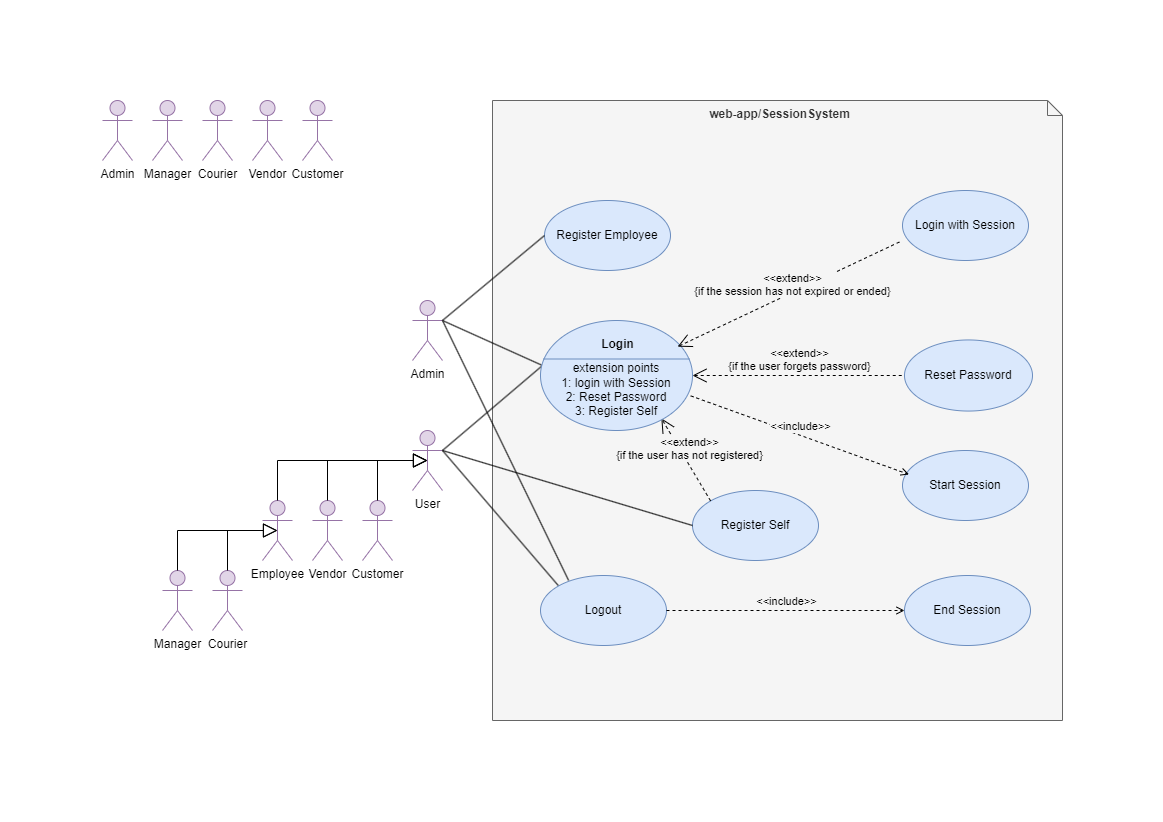

The diagram above was exported from draw.io. Its source (the exported page's mxGraphModel, read from the mxfile embedded in the PNG):
<mxGraphModel dx="959" dy="715" grid="1" gridSize="10" guides="1" tooltips="1" connect="1" arrows="1" fold="1" page="1" pageScale="1" pageWidth="850" pageHeight="1100" math="0" shadow="0">
  <root>
    <mxCell id="0" />
    <mxCell id="1" parent="0" />
    <mxCell id="6ZSZTLtW-f50ph0l3MUo-25" value="web-app/SessionSystem" style="shape=note;html=1;verticalAlign=top;fontStyle=1;whiteSpace=wrap;align=center;fillColor=#f5f5f5;fontColor=#333333;strokeColor=#666666;size=15;spacingLeft=5;labelBackgroundColor=#f5f5f5;" vertex="1" parent="1">
      <mxGeometry x="430" y="40" width="570" height="620" as="geometry" />
    </mxCell>
    <mxCell id="6ZSZTLtW-f50ph0l3MUo-19" value="Admin" style="shape=umlActor;html=1;verticalLabelPosition=bottom;verticalAlign=top;align=center;fillColor=#e1d5e7;strokeColor=#9673a6;" vertex="1" parent="1">
      <mxGeometry x="40" y="40" width="30" height="60" as="geometry" />
    </mxCell>
    <mxCell id="6ZSZTLtW-f50ph0l3MUo-20" value="Manager" style="shape=umlActor;html=1;verticalLabelPosition=bottom;verticalAlign=top;align=center;fillColor=#e1d5e7;strokeColor=#9673a6;" vertex="1" parent="1">
      <mxGeometry x="90" y="40" width="30" height="60" as="geometry" />
    </mxCell>
    <mxCell id="6ZSZTLtW-f50ph0l3MUo-21" value="Courier" style="shape=umlActor;html=1;verticalLabelPosition=bottom;verticalAlign=top;align=center;fillColor=#e1d5e7;strokeColor=#9673a6;" vertex="1" parent="1">
      <mxGeometry x="140" y="40" width="30" height="60" as="geometry" />
    </mxCell>
    <mxCell id="6ZSZTLtW-f50ph0l3MUo-22" value="Vendor" style="shape=umlActor;html=1;verticalLabelPosition=bottom;verticalAlign=top;align=center;fillColor=#e1d5e7;strokeColor=#9673a6;" vertex="1" parent="1">
      <mxGeometry x="190" y="40" width="30" height="60" as="geometry" />
    </mxCell>
    <mxCell id="6ZSZTLtW-f50ph0l3MUo-23" value="Customer" style="shape=umlActor;html=1;verticalLabelPosition=bottom;verticalAlign=top;align=center;fillColor=#e1d5e7;strokeColor=#9673a6;" vertex="1" parent="1">
      <mxGeometry x="240" y="40" width="30" height="60" as="geometry" />
    </mxCell>
    <mxCell id="6ZSZTLtW-f50ph0l3MUo-33" value="User" style="shape=umlActor;html=1;verticalLabelPosition=bottom;verticalAlign=top;align=center;fillColor=#e1d5e7;strokeColor=#9673a6;" vertex="1" parent="1">
      <mxGeometry x="350" y="370" width="30" height="60" as="geometry" />
    </mxCell>
    <mxCell id="6ZSZTLtW-f50ph0l3MUo-35" value="Admin" style="shape=umlActor;html=1;verticalLabelPosition=bottom;verticalAlign=top;align=center;fillColor=#e1d5e7;strokeColor=#9673a6;" vertex="1" parent="1">
      <mxGeometry x="350" y="240" width="30" height="60" as="geometry" />
    </mxCell>
    <mxCell id="6ZSZTLtW-f50ph0l3MUo-36" value="Manager" style="shape=umlActor;html=1;verticalLabelPosition=bottom;verticalAlign=top;align=center;fillColor=#e1d5e7;strokeColor=#9673a6;" vertex="1" parent="1">
      <mxGeometry x="100" y="510" width="30" height="60" as="geometry" />
    </mxCell>
    <mxCell id="6ZSZTLtW-f50ph0l3MUo-37" value="Courier" style="shape=umlActor;html=1;verticalLabelPosition=bottom;verticalAlign=top;align=center;fillColor=#e1d5e7;strokeColor=#9673a6;" vertex="1" parent="1">
      <mxGeometry x="150" y="510" width="30" height="60" as="geometry" />
    </mxCell>
    <mxCell id="6ZSZTLtW-f50ph0l3MUo-38" value="Vendor" style="shape=umlActor;html=1;verticalLabelPosition=bottom;verticalAlign=top;align=center;fillColor=#e1d5e7;strokeColor=#9673a6;" vertex="1" parent="1">
      <mxGeometry x="250" y="440" width="30" height="60" as="geometry" />
    </mxCell>
    <mxCell id="6ZSZTLtW-f50ph0l3MUo-39" value="Customer" style="shape=umlActor;html=1;verticalLabelPosition=bottom;verticalAlign=top;align=center;fillColor=#e1d5e7;strokeColor=#9673a6;" vertex="1" parent="1">
      <mxGeometry x="300" y="440" width="30" height="60" as="geometry" />
    </mxCell>
    <mxCell id="6ZSZTLtW-f50ph0l3MUo-49" value="" style="edgeStyle=none;html=1;endArrow=block;endFill=0;endSize=12;verticalAlign=bottom;rounded=0;entryX=0.5;entryY=0.5;entryDx=0;entryDy=0;entryPerimeter=0;exitX=0.5;exitY=0;exitDx=0;exitDy=0;exitPerimeter=0;" edge="1" parent="1" source="6ZSZTLtW-f50ph0l3MUo-36" target="6ZSZTLtW-f50ph0l3MUo-57">
      <mxGeometry width="160" relative="1" as="geometry">
        <mxPoint x="60" y="170" as="sourcePoint" />
        <mxPoint x="220" y="170" as="targetPoint" />
        <Array as="points">
          <mxPoint x="115" y="470" />
        </Array>
      </mxGeometry>
    </mxCell>
    <mxCell id="6ZSZTLtW-f50ph0l3MUo-50" value="" style="edgeStyle=none;html=1;endArrow=block;endFill=0;endSize=12;verticalAlign=bottom;rounded=0;entryX=0.5;entryY=0.5;entryDx=0;entryDy=0;entryPerimeter=0;exitX=0.5;exitY=0;exitDx=0;exitDy=0;exitPerimeter=0;" edge="1" parent="1" source="6ZSZTLtW-f50ph0l3MUo-37" target="6ZSZTLtW-f50ph0l3MUo-57">
      <mxGeometry width="160" relative="1" as="geometry">
        <mxPoint x="60" y="240" as="sourcePoint" />
        <mxPoint x="220" y="240" as="targetPoint" />
        <Array as="points">
          <mxPoint x="165" y="470" />
        </Array>
      </mxGeometry>
    </mxCell>
    <mxCell id="6ZSZTLtW-f50ph0l3MUo-51" value="" style="edgeStyle=none;html=1;endArrow=block;endFill=0;endSize=12;verticalAlign=bottom;rounded=0;entryX=0.5;entryY=0.5;entryDx=0;entryDy=0;entryPerimeter=0;exitX=0.5;exitY=0;exitDx=0;exitDy=0;exitPerimeter=0;" edge="1" parent="1" source="6ZSZTLtW-f50ph0l3MUo-38" target="6ZSZTLtW-f50ph0l3MUo-33">
      <mxGeometry width="160" relative="1" as="geometry">
        <mxPoint x="175" y="399.40999999999997" as="sourcePoint" />
        <mxPoint x="335" y="399.40999999999997" as="targetPoint" />
        <Array as="points">
          <mxPoint x="265" y="400" />
        </Array>
      </mxGeometry>
    </mxCell>
    <mxCell id="6ZSZTLtW-f50ph0l3MUo-52" value="" style="edgeStyle=none;html=1;endArrow=block;endFill=0;endSize=12;verticalAlign=bottom;rounded=0;entryX=0.5;entryY=0.5;entryDx=0;entryDy=0;entryPerimeter=0;exitX=0.5;exitY=0;exitDx=0;exitDy=0;exitPerimeter=0;" edge="1" parent="1" source="6ZSZTLtW-f50ph0l3MUo-39" target="6ZSZTLtW-f50ph0l3MUo-33">
      <mxGeometry width="160" relative="1" as="geometry">
        <mxPoint x="180" y="400" as="sourcePoint" />
        <mxPoint x="330" y="409" as="targetPoint" />
        <Array as="points">
          <mxPoint x="315" y="400" />
        </Array>
      </mxGeometry>
    </mxCell>
    <mxCell id="6ZSZTLtW-f50ph0l3MUo-55" value="Register Self" style="ellipse;whiteSpace=wrap;html=1;fillColor=#dae8fc;strokeColor=#6c8ebf;" vertex="1" parent="1">
      <mxGeometry x="630" y="430" width="126" height="70" as="geometry" />
    </mxCell>
    <mxCell id="6ZSZTLtW-f50ph0l3MUo-57" value="Employee" style="shape=umlActor;html=1;verticalLabelPosition=bottom;verticalAlign=top;align=center;fillColor=#e1d5e7;strokeColor=#9673a6;" vertex="1" parent="1">
      <mxGeometry x="200" y="440" width="30" height="60" as="geometry" />
    </mxCell>
    <mxCell id="6ZSZTLtW-f50ph0l3MUo-58" value="" style="edgeStyle=none;html=1;endArrow=block;endFill=0;endSize=12;verticalAlign=bottom;rounded=0;entryX=0.5;entryY=0.5;entryDx=0;entryDy=0;entryPerimeter=0;exitX=0.5;exitY=0;exitDx=0;exitDy=0;exitPerimeter=0;" edge="1" parent="1" source="6ZSZTLtW-f50ph0l3MUo-57" target="6ZSZTLtW-f50ph0l3MUo-33">
      <mxGeometry width="160" relative="1" as="geometry">
        <mxPoint x="55" y="370" as="sourcePoint" />
        <mxPoint x="325" y="330" as="targetPoint" />
        <Array as="points">
          <mxPoint x="215" y="400" />
        </Array>
      </mxGeometry>
    </mxCell>
    <mxCell id="6ZSZTLtW-f50ph0l3MUo-59" value="" style="edgeStyle=none;html=1;endArrow=none;verticalAlign=bottom;rounded=0;entryX=0;entryY=0;entryDx=0;entryDy=0;exitX=1;exitY=0.3333333333333333;exitDx=0;exitDy=0;exitPerimeter=0;" edge="1" parent="1" source="6ZSZTLtW-f50ph0l3MUo-33" target="6ZSZTLtW-f50ph0l3MUo-85">
      <mxGeometry width="160" relative="1" as="geometry">
        <mxPoint x="209.99999999999977" y="585" as="sourcePoint" />
        <mxPoint x="389.99999999999795" y="665" as="targetPoint" />
      </mxGeometry>
    </mxCell>
    <mxCell id="6ZSZTLtW-f50ph0l3MUo-60" value="Reset Password" style="ellipse;whiteSpace=wrap;html=1;fillColor=#dae8fc;strokeColor=#6c8ebf;" vertex="1" parent="1">
      <mxGeometry x="842" y="279.44" width="128" height="71.11" as="geometry" />
    </mxCell>
    <mxCell id="6ZSZTLtW-f50ph0l3MUo-61" value="Register Employee" style="ellipse;whiteSpace=wrap;html=1;fillColor=#dae8fc;strokeColor=#6c8ebf;" vertex="1" parent="1">
      <mxGeometry x="482" y="140" width="126" height="70" as="geometry" />
    </mxCell>
    <mxCell id="6ZSZTLtW-f50ph0l3MUo-64" value="" style="edgeStyle=none;html=1;endArrow=none;verticalAlign=bottom;rounded=0;entryX=0;entryY=0.5;entryDx=0;entryDy=0;exitX=1;exitY=0.3333333333333333;exitDx=0;exitDy=0;exitPerimeter=0;" edge="1" parent="1" source="6ZSZTLtW-f50ph0l3MUo-35">
      <mxGeometry width="160" relative="1" as="geometry">
        <mxPoint x="225" y="600" as="sourcePoint" />
        <mxPoint x="479.99999999999795" y="305" as="targetPoint" />
      </mxGeometry>
    </mxCell>
    <mxCell id="6ZSZTLtW-f50ph0l3MUo-65" value="" style="edgeStyle=none;html=1;endArrow=none;verticalAlign=bottom;rounded=0;entryX=0;entryY=0.5;entryDx=0;entryDy=0;exitX=1;exitY=0.3333333333333333;exitDx=0;exitDy=0;exitPerimeter=0;" edge="1" parent="1" source="6ZSZTLtW-f50ph0l3MUo-33">
      <mxGeometry width="160" relative="1" as="geometry">
        <mxPoint x="200" y="600" as="sourcePoint" />
        <mxPoint x="479.99999999999795" y="305" as="targetPoint" />
      </mxGeometry>
    </mxCell>
    <mxCell id="6ZSZTLtW-f50ph0l3MUo-66" value="" style="edgeStyle=none;html=1;endArrow=none;verticalAlign=bottom;rounded=0;entryX=0;entryY=0.5;entryDx=0;entryDy=0;exitX=1;exitY=0.3333333333333333;exitDx=0;exitDy=0;exitPerimeter=0;" edge="1" parent="1" source="6ZSZTLtW-f50ph0l3MUo-35" target="6ZSZTLtW-f50ph0l3MUo-61">
      <mxGeometry width="160" relative="1" as="geometry">
        <mxPoint x="300" y="570" as="sourcePoint" />
        <mxPoint x="425" y="530" as="targetPoint" />
      </mxGeometry>
    </mxCell>
    <mxCell id="6ZSZTLtW-f50ph0l3MUo-70" value="&amp;lt;&amp;lt;extend&amp;gt;&amp;gt;&lt;br&gt;{if the user forgets password}" style="edgeStyle=none;html=1;startArrow=open;endArrow=none;startSize=12;verticalAlign=bottom;dashed=1;labelBackgroundColor=#F5F5F5;rounded=0;entryX=0;entryY=0.5;entryDx=0;entryDy=0;exitX=1;exitY=0.5;exitDx=0;exitDy=0;exitPerimeter=0;" edge="1" parent="1" source="6ZSZTLtW-f50ph0l3MUo-74" target="6ZSZTLtW-f50ph0l3MUo-60">
      <mxGeometry x="0.0123" width="160" relative="1" as="geometry">
        <mxPoint x="606.0000000000018" y="305" as="sourcePoint" />
        <mxPoint x="780" y="470" as="targetPoint" />
        <mxPoint as="offset" />
      </mxGeometry>
    </mxCell>
    <mxCell id="6ZSZTLtW-f50ph0l3MUo-72" value="&amp;lt;&amp;lt;extend&amp;gt;&amp;gt;&lt;br&gt;{if the user has not registered}" style="align=center;html=1;verticalAlign=bottom;rounded=0;labelBackgroundColor=#F5F5F5;endArrow=open;endSize=12;dashed=1;entryX=0.795;entryY=0.889;entryDx=0;entryDy=0;curved=0;exitX=0;exitY=0;exitDx=0;exitDy=0;entryPerimeter=0;" edge="1" parent="1" source="6ZSZTLtW-f50ph0l3MUo-55" target="6ZSZTLtW-f50ph0l3MUo-74">
      <mxGeometry x="-0.1308" y="-1" relative="1" as="geometry">
        <mxPoint x="639" y="430" as="targetPoint" />
        <mxPoint x="606" y="310" as="sourcePoint" />
        <Array as="points" />
        <mxPoint as="offset" />
      </mxGeometry>
    </mxCell>
    <mxCell id="6ZSZTLtW-f50ph0l3MUo-74" value="&lt;br&gt;&lt;br&gt;extension points&lt;br&gt;1: login with Session&lt;br&gt;2: Reset Password&lt;br&gt;3: Register Self" style="html=1;shape=mxgraph.sysml.useCaseExtPt;whiteSpace=wrap;align=center;fillColor=#dae8fc;strokeColor=#6c8ebf;" vertex="1" parent="1">
      <mxGeometry x="478" y="260" width="152" height="110" as="geometry" />
    </mxCell>
    <mxCell id="6ZSZTLtW-f50ph0l3MUo-75" value="Login" style="resizable=0;html=1;verticalAlign=middle;align=center;labelBackgroundColor=none;fontStyle=1;" connectable="0" vertex="1" parent="6ZSZTLtW-f50ph0l3MUo-74">
      <mxGeometry x="76" y="23.375000000000004" as="geometry" />
    </mxCell>
    <mxCell id="6ZSZTLtW-f50ph0l3MUo-83" value="Start Session" style="ellipse;whiteSpace=wrap;html=1;fillColor=#dae8fc;strokeColor=#6c8ebf;" vertex="1" parent="1">
      <mxGeometry x="840" y="390" width="126" height="70" as="geometry" />
    </mxCell>
    <mxCell id="6ZSZTLtW-f50ph0l3MUo-84" value="End Session" style="ellipse;whiteSpace=wrap;html=1;fillColor=#dae8fc;strokeColor=#6c8ebf;" vertex="1" parent="1">
      <mxGeometry x="842" y="515" width="126" height="70" as="geometry" />
    </mxCell>
    <mxCell id="6ZSZTLtW-f50ph0l3MUo-85" value="Logout" style="ellipse;whiteSpace=wrap;html=1;fillColor=#dae8fc;strokeColor=#6c8ebf;" vertex="1" parent="1">
      <mxGeometry x="478" y="515" width="126" height="70" as="geometry" />
    </mxCell>
    <mxCell id="6ZSZTLtW-f50ph0l3MUo-86" value="&amp;lt;&amp;lt;include&amp;gt;&amp;gt;" style="edgeStyle=none;html=1;endArrow=open;verticalAlign=bottom;dashed=1;labelBackgroundColor=#F5F5F5;rounded=0;entryX=0;entryY=0.5;entryDx=0;entryDy=0;exitX=1;exitY=0.5;exitDx=0;exitDy=0;" edge="1" parent="1" source="6ZSZTLtW-f50ph0l3MUo-85" target="6ZSZTLtW-f50ph0l3MUo-84">
      <mxGeometry x="0.0075" width="160" relative="1" as="geometry">
        <mxPoint x="604.8800000000001" y="530" as="sourcePoint" />
        <mxPoint x="772.0000000000014" y="621" as="targetPoint" />
        <mxPoint as="offset" />
      </mxGeometry>
    </mxCell>
    <mxCell id="6ZSZTLtW-f50ph0l3MUo-90" value="" style="edgeStyle=none;html=1;endArrow=none;verticalAlign=bottom;rounded=0;entryX=0;entryY=0.5;entryDx=0;entryDy=0;exitX=1;exitY=0.3333333333333333;exitDx=0;exitDy=0;exitPerimeter=0;" edge="1" parent="1" source="6ZSZTLtW-f50ph0l3MUo-33" target="6ZSZTLtW-f50ph0l3MUo-55">
      <mxGeometry width="160" relative="1" as="geometry">
        <mxPoint x="380" y="370" as="sourcePoint" />
        <mxPoint x="422.94" y="627" as="targetPoint" />
      </mxGeometry>
    </mxCell>
    <mxCell id="6ZSZTLtW-f50ph0l3MUo-91" value="" style="edgeStyle=none;html=1;endArrow=none;verticalAlign=bottom;rounded=0;entryX=0.223;entryY=0.07;entryDx=0;entryDy=0;entryPerimeter=0;" edge="1" parent="1" target="6ZSZTLtW-f50ph0l3MUo-85">
      <mxGeometry width="160" relative="1" as="geometry">
        <mxPoint x="380" y="260" as="sourcePoint" />
        <mxPoint x="496" y="595" as="targetPoint" />
      </mxGeometry>
    </mxCell>
    <mxCell id="6ZSZTLtW-f50ph0l3MUo-92" value="&amp;lt;&amp;lt;include&amp;gt;&amp;gt;" style="edgeStyle=none;html=1;endArrow=open;verticalAlign=bottom;dashed=1;labelBackgroundColor=#F5F5F5;rounded=0;entryX=0.052;entryY=0.343;entryDx=0;entryDy=0;exitX=0.988;exitY=0.685;exitDx=0;exitDy=0;entryPerimeter=0;exitPerimeter=0;" edge="1" parent="1" source="6ZSZTLtW-f50ph0l3MUo-74" target="6ZSZTLtW-f50ph0l3MUo-83">
      <mxGeometry x="0.0075" width="160" relative="1" as="geometry">
        <mxPoint x="664.94" y="350" as="sourcePoint" />
        <mxPoint x="764.94" y="400" as="targetPoint" />
        <mxPoint as="offset" />
      </mxGeometry>
    </mxCell>
    <mxCell id="6ZSZTLtW-f50ph0l3MUo-94" value="Login with Session" style="ellipse;whiteSpace=wrap;html=1;fillColor=#dae8fc;strokeColor=#6c8ebf;" vertex="1" parent="1">
      <mxGeometry x="840" y="130" width="126" height="70" as="geometry" />
    </mxCell>
    <mxCell id="6ZSZTLtW-f50ph0l3MUo-95" value="&amp;lt;&amp;lt;extend&amp;gt;&amp;gt;&lt;br&gt;{if the session has not expired or ended}" style="edgeStyle=none;html=1;startArrow=open;endArrow=none;startSize=12;verticalAlign=bottom;dashed=1;labelBackgroundColor=#F5F5F5;rounded=0;entryX=-0.02;entryY=0.732;entryDx=0;entryDy=0;exitX=0.902;exitY=0.238;exitDx=0;exitDy=0;exitPerimeter=0;entryPerimeter=0;" edge="1" parent="1" source="6ZSZTLtW-f50ph0l3MUo-74" target="6ZSZTLtW-f50ph0l3MUo-94">
      <mxGeometry x="0.0054" y="-7" width="160" relative="1" as="geometry">
        <mxPoint x="618" y="240" as="sourcePoint" />
        <mxPoint x="850" y="240" as="targetPoint" />
        <mxPoint as="offset" />
      </mxGeometry>
    </mxCell>
  </root>
</mxGraphModel>